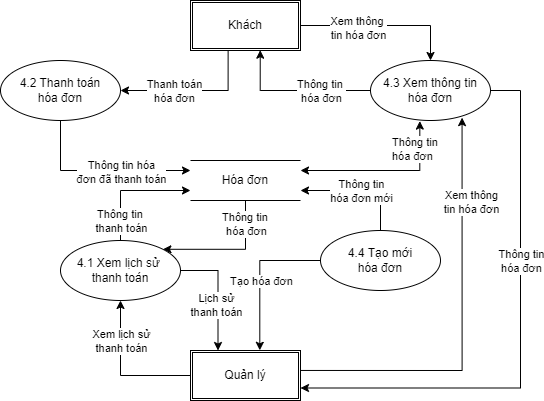

The diagram above was exported from draw.io. Its source (the exported page's mxGraphModel, read from the mxfile embedded in the PNG):
<mxGraphModel dx="1434" dy="696" grid="0" gridSize="10" guides="1" tooltips="1" connect="1" arrows="1" fold="1" page="0" pageScale="1" pageWidth="1654" pageHeight="2336" math="0" shadow="0">
  <root>
    <mxCell id="0" />
    <mxCell id="1" parent="0" />
    <mxCell id="rWETGEf5QmWr6B6w69ef-1" style="edgeStyle=orthogonalEdgeStyle;rounded=0;orthogonalLoop=1;jettySize=auto;html=1;exitX=1;exitY=0.5;exitDx=0;exitDy=0;entryX=0.25;entryY=0;entryDx=0;entryDy=0;" parent="1" source="kpcSH39MMB7bOB-Qe_af-1" target="kpcSH39MMB7bOB-Qe_af-7" edge="1">
      <mxGeometry relative="1" as="geometry" />
    </mxCell>
    <mxCell id="rWETGEf5QmWr6B6w69ef-5" value="Lịch sử&lt;div&gt;thanh toán&lt;/div&gt;" style="edgeLabel;html=1;align=center;verticalAlign=middle;resizable=0;points=[];" parent="rWETGEf5QmWr6B6w69ef-1" connectable="0" vertex="1">
      <mxGeometry x="0.217" y="-2" relative="1" as="geometry">
        <mxPoint y="1" as="offset" />
      </mxGeometry>
    </mxCell>
    <mxCell id="rWETGEf5QmWr6B6w69ef-20" style="edgeStyle=orthogonalEdgeStyle;rounded=0;orthogonalLoop=1;jettySize=auto;html=1;exitX=1;exitY=0;exitDx=0;exitDy=0;entryX=0.5;entryY=1;entryDx=0;entryDy=0;startArrow=classic;startFill=1;endArrow=none;endFill=0;" parent="1" source="kpcSH39MMB7bOB-Qe_af-1" target="kpcSH39MMB7bOB-Qe_af-8" edge="1">
      <mxGeometry relative="1" as="geometry" />
    </mxCell>
    <mxCell id="rWETGEf5QmWr6B6w69ef-21" value="Thông tin&amp;nbsp;&lt;div&gt;hóa đơn&lt;/div&gt;" style="edgeLabel;html=1;align=center;verticalAlign=middle;resizable=0;points=[];" parent="rWETGEf5QmWr6B6w69ef-20" connectable="0" vertex="1">
      <mxGeometry x="0.6449" y="2" relative="1" as="geometry">
        <mxPoint x="2" as="offset" />
      </mxGeometry>
    </mxCell>
    <mxCell id="rWETGEf5QmWr6B6w69ef-22" style="edgeStyle=orthogonalEdgeStyle;rounded=0;orthogonalLoop=1;jettySize=auto;html=1;exitX=0.5;exitY=0;exitDx=0;exitDy=0;entryX=0;entryY=0.75;entryDx=0;entryDy=0;" parent="1" target="kpcSH39MMB7bOB-Qe_af-8" edge="1">
      <mxGeometry relative="1" as="geometry">
        <mxPoint x="140" y="370" as="sourcePoint" />
        <mxPoint x="200" y="310" as="targetPoint" />
        <Array as="points">
          <mxPoint x="140" y="310" />
        </Array>
      </mxGeometry>
    </mxCell>
    <mxCell id="rWETGEf5QmWr6B6w69ef-23" value="Thông tin&amp;nbsp;&lt;div&gt;thanh toán&lt;/div&gt;" style="edgeLabel;html=1;align=center;verticalAlign=middle;resizable=0;points=[];" parent="rWETGEf5QmWr6B6w69ef-22" connectable="0" vertex="1">
      <mxGeometry x="-0.4359" relative="1" as="geometry">
        <mxPoint y="7" as="offset" />
      </mxGeometry>
    </mxCell>
    <mxCell id="kpcSH39MMB7bOB-Qe_af-1" value="4.1 Xem lịch sử&amp;nbsp;&lt;div&gt;thanh toán&lt;/div&gt;" style="ellipse;whiteSpace=wrap;html=1;" parent="1" vertex="1">
      <mxGeometry x="80" y="360" width="120" height="60" as="geometry" />
    </mxCell>
    <mxCell id="rWETGEf5QmWr6B6w69ef-8" style="edgeStyle=orthogonalEdgeStyle;rounded=0;orthogonalLoop=1;jettySize=auto;html=1;entryX=1;entryY=0.75;entryDx=0;entryDy=0;startArrow=classic;startFill=1;endArrow=none;endFill=0;exitX=0.763;exitY=0.952;exitDx=0;exitDy=0;exitPerimeter=0;" parent="1" source="kpcSH39MMB7bOB-Qe_af-2" edge="1">
      <mxGeometry relative="1" as="geometry">
        <mxPoint x="481.91999999999996" y="239.99999999999991" as="sourcePoint" />
        <mxPoint x="310" y="489.95000000000005" as="targetPoint" />
        <Array as="points">
          <mxPoint x="482" y="490" />
        </Array>
      </mxGeometry>
    </mxCell>
    <mxCell id="rWETGEf5QmWr6B6w69ef-16" style="edgeStyle=orthogonalEdgeStyle;rounded=0;orthogonalLoop=1;jettySize=auto;html=1;exitX=0.411;exitY=1.01;exitDx=0;exitDy=0;entryX=1;entryY=0.25;entryDx=0;entryDy=0;startArrow=classic;startFill=1;exitPerimeter=0;" parent="1" source="kpcSH39MMB7bOB-Qe_af-2" target="kpcSH39MMB7bOB-Qe_af-8" edge="1">
      <mxGeometry relative="1" as="geometry" />
    </mxCell>
    <mxCell id="rWETGEf5QmWr6B6w69ef-17" value="Thông tin&lt;div&gt;hóa đơn&lt;/div&gt;" style="edgeLabel;html=1;align=left;verticalAlign=middle;resizable=0;points=[];" parent="rWETGEf5QmWr6B6w69ef-16" connectable="0" vertex="1">
      <mxGeometry x="-0.713" y="-1" relative="1" as="geometry">
        <mxPoint x="-28" y="4" as="offset" />
      </mxGeometry>
    </mxCell>
    <mxCell id="rWETGEf5QmWr6B6w69ef-27" style="edgeStyle=orthogonalEdgeStyle;rounded=0;orthogonalLoop=1;jettySize=auto;html=1;exitX=1;exitY=0.5;exitDx=0;exitDy=0;entryX=1;entryY=0.75;entryDx=0;entryDy=0;" parent="1" source="kpcSH39MMB7bOB-Qe_af-2" target="kpcSH39MMB7bOB-Qe_af-7" edge="1">
      <mxGeometry relative="1" as="geometry">
        <Array as="points">
          <mxPoint x="540" y="210" />
          <mxPoint x="540" y="508" />
        </Array>
      </mxGeometry>
    </mxCell>
    <mxCell id="rWETGEf5QmWr6B6w69ef-28" value="Thông tin&lt;div&gt;hóa đơn&lt;/div&gt;" style="edgeLabel;html=1;align=center;verticalAlign=middle;resizable=0;points=[];" parent="rWETGEf5QmWr6B6w69ef-27" connectable="0" vertex="1">
      <mxGeometry x="-0.2115" relative="1" as="geometry">
        <mxPoint y="-16" as="offset" />
      </mxGeometry>
    </mxCell>
    <mxCell id="rWETGEf5QmWr6B6w69ef-30" value="Xem thông&lt;div&gt;tin hóa đơn&lt;/div&gt;" style="edgeLabel;html=1;align=center;verticalAlign=middle;resizable=0;points=[];" parent="rWETGEf5QmWr6B6w69ef-27" connectable="0" vertex="1">
      <mxGeometry x="-0.2968" relative="1" as="geometry">
        <mxPoint x="-50" y="-52" as="offset" />
      </mxGeometry>
    </mxCell>
    <mxCell id="kpcSH39MMB7bOB-Qe_af-2" value="4.3 Xem thông tin&lt;div&gt;hóa đơn&lt;/div&gt;" style="ellipse;whiteSpace=wrap;html=1;" parent="1" vertex="1">
      <mxGeometry x="390" y="180" width="120" height="60" as="geometry" />
    </mxCell>
    <mxCell id="rWETGEf5QmWr6B6w69ef-24" style="edgeStyle=orthogonalEdgeStyle;rounded=0;orthogonalLoop=1;jettySize=auto;html=1;exitX=0.5;exitY=1;exitDx=0;exitDy=0;entryX=0;entryY=0.25;entryDx=0;entryDy=0;" parent="1" source="kpcSH39MMB7bOB-Qe_af-3" target="kpcSH39MMB7bOB-Qe_af-8" edge="1">
      <mxGeometry relative="1" as="geometry" />
    </mxCell>
    <mxCell id="rWETGEf5QmWr6B6w69ef-25" value="Thông tin hóa&lt;div&gt;đơn đã thanh toán&lt;/div&gt;" style="edgeLabel;html=1;align=center;verticalAlign=middle;resizable=0;points=[];" parent="rWETGEf5QmWr6B6w69ef-24" connectable="0" vertex="1">
      <mxGeometry x="0.0759" y="-1" relative="1" as="geometry">
        <mxPoint x="13" as="offset" />
      </mxGeometry>
    </mxCell>
    <mxCell id="kpcSH39MMB7bOB-Qe_af-3" value="4.2 Thanh toán&lt;div&gt;hóa đơn&lt;/div&gt;" style="ellipse;whiteSpace=wrap;html=1;" parent="1" vertex="1">
      <mxGeometry x="20" y="180" width="120" height="60" as="geometry" />
    </mxCell>
    <mxCell id="rWETGEf5QmWr6B6w69ef-6" style="edgeStyle=orthogonalEdgeStyle;rounded=0;orthogonalLoop=1;jettySize=auto;html=1;exitX=0;exitY=0.5;exitDx=0;exitDy=0;entryX=0.63;entryY=-0.004;entryDx=0;entryDy=0;entryPerimeter=0;" parent="1" source="kpcSH39MMB7bOB-Qe_af-4" target="kpcSH39MMB7bOB-Qe_af-7" edge="1">
      <mxGeometry relative="1" as="geometry" />
    </mxCell>
    <mxCell id="rWETGEf5QmWr6B6w69ef-7" value="Tạo hóa đơn" style="edgeLabel;html=1;align=center;verticalAlign=middle;resizable=0;points=[];" parent="rWETGEf5QmWr6B6w69ef-6" connectable="0" vertex="1">
      <mxGeometry x="-0.5672" y="-1" relative="1" as="geometry">
        <mxPoint x="-27" y="21" as="offset" />
      </mxGeometry>
    </mxCell>
    <mxCell id="rWETGEf5QmWr6B6w69ef-11" style="edgeStyle=orthogonalEdgeStyle;rounded=0;orthogonalLoop=1;jettySize=auto;html=1;exitX=0.5;exitY=0;exitDx=0;exitDy=0;entryX=1;entryY=0.75;entryDx=0;entryDy=0;" parent="1" source="kpcSH39MMB7bOB-Qe_af-4" target="kpcSH39MMB7bOB-Qe_af-8" edge="1">
      <mxGeometry relative="1" as="geometry" />
    </mxCell>
    <mxCell id="rWETGEf5QmWr6B6w69ef-12" value="Thông tin&lt;div&gt;hóa đơn mới&lt;/div&gt;" style="edgeLabel;html=1;align=center;verticalAlign=middle;resizable=0;points=[];" parent="rWETGEf5QmWr6B6w69ef-11" connectable="0" vertex="1">
      <mxGeometry x="0.3333" y="1" relative="1" as="geometry">
        <mxPoint x="20" y="-1" as="offset" />
      </mxGeometry>
    </mxCell>
    <mxCell id="kpcSH39MMB7bOB-Qe_af-4" value="4.4 Tạo mới&lt;div&gt;hóa đơn&lt;/div&gt;" style="ellipse;whiteSpace=wrap;html=1;" parent="1" vertex="1">
      <mxGeometry x="340" y="350" width="120" height="60" as="geometry" />
    </mxCell>
    <mxCell id="rWETGEf5QmWr6B6w69ef-13" style="edgeStyle=orthogonalEdgeStyle;rounded=0;orthogonalLoop=1;jettySize=auto;html=1;exitX=1;exitY=0.5;exitDx=0;exitDy=0;entryX=0.5;entryY=0;entryDx=0;entryDy=0;" parent="1" source="kpcSH39MMB7bOB-Qe_af-5" target="kpcSH39MMB7bOB-Qe_af-2" edge="1">
      <mxGeometry relative="1" as="geometry" />
    </mxCell>
    <mxCell id="rWETGEf5QmWr6B6w69ef-14" value="Xem thông&amp;nbsp;&lt;div&gt;tin hóa đơn&lt;/div&gt;" style="edgeLabel;html=1;align=center;verticalAlign=middle;resizable=0;points=[];" parent="rWETGEf5QmWr6B6w69ef-13" connectable="0" vertex="1">
      <mxGeometry x="-0.3081" y="-2" relative="1" as="geometry">
        <mxPoint as="offset" />
      </mxGeometry>
    </mxCell>
    <mxCell id="kpcSH39MMB7bOB-Qe_af-5" value="Khách" style="shape=ext;double=1;rounded=0;whiteSpace=wrap;html=1;" parent="1" vertex="1">
      <mxGeometry x="210" y="120" width="110" height="50" as="geometry" />
    </mxCell>
    <mxCell id="rWETGEf5QmWr6B6w69ef-3" style="edgeStyle=orthogonalEdgeStyle;rounded=0;orthogonalLoop=1;jettySize=auto;html=1;exitX=0;exitY=0.5;exitDx=0;exitDy=0;entryX=0.5;entryY=1;entryDx=0;entryDy=0;" parent="1" source="kpcSH39MMB7bOB-Qe_af-7" target="kpcSH39MMB7bOB-Qe_af-1" edge="1">
      <mxGeometry relative="1" as="geometry" />
    </mxCell>
    <mxCell id="rWETGEf5QmWr6B6w69ef-4" value="Xem lịch sử&lt;div&gt;thanh toán&lt;/div&gt;" style="edgeLabel;html=1;align=center;verticalAlign=middle;resizable=0;points=[];" parent="rWETGEf5QmWr6B6w69ef-3" connectable="0" vertex="1">
      <mxGeometry x="0.4483" relative="1" as="geometry">
        <mxPoint as="offset" />
      </mxGeometry>
    </mxCell>
    <mxCell id="kpcSH39MMB7bOB-Qe_af-7" value="Quản lý" style="shape=ext;double=1;rounded=0;whiteSpace=wrap;html=1;" parent="1" vertex="1">
      <mxGeometry x="210" y="470" width="110" height="50" as="geometry" />
    </mxCell>
    <mxCell id="kpcSH39MMB7bOB-Qe_af-9" style="edgeStyle=orthogonalEdgeStyle;rounded=0;orthogonalLoop=1;jettySize=auto;html=1;exitX=0.342;exitY=1.013;exitDx=0;exitDy=0;entryX=1;entryY=0.5;entryDx=0;entryDy=0;exitPerimeter=0;" parent="1" source="kpcSH39MMB7bOB-Qe_af-5" target="kpcSH39MMB7bOB-Qe_af-3" edge="1">
      <mxGeometry relative="1" as="geometry" />
    </mxCell>
    <mxCell id="kpcSH39MMB7bOB-Qe_af-10" value="Thanh toán&lt;div&gt;hóa đơn&lt;/div&gt;" style="edgeLabel;html=1;align=center;verticalAlign=middle;resizable=0;points=[];" parent="kpcSH39MMB7bOB-Qe_af-9" connectable="0" vertex="1">
      <mxGeometry x="-0.3702" relative="1" as="geometry">
        <mxPoint x="-47" as="offset" />
      </mxGeometry>
    </mxCell>
    <mxCell id="kpcSH39MMB7bOB-Qe_af-8" value="Hóa đơn" style="shape=partialRectangle;whiteSpace=wrap;html=1;left=0;right=0;fillColor=none;" parent="1" vertex="1">
      <mxGeometry x="210" y="280" width="110" height="40" as="geometry" />
    </mxCell>
    <mxCell id="rWETGEf5QmWr6B6w69ef-15" style="edgeStyle=orthogonalEdgeStyle;rounded=0;orthogonalLoop=1;jettySize=auto;html=1;exitX=0;exitY=0.5;exitDx=0;exitDy=0;entryX=0.634;entryY=0.994;entryDx=0;entryDy=0;entryPerimeter=0;" parent="1" source="kpcSH39MMB7bOB-Qe_af-2" target="kpcSH39MMB7bOB-Qe_af-5" edge="1">
      <mxGeometry relative="1" as="geometry">
        <Array as="points">
          <mxPoint x="280" y="210" />
        </Array>
      </mxGeometry>
    </mxCell>
    <mxCell id="rWETGEf5QmWr6B6w69ef-26" value="Thông tin&amp;nbsp;&lt;div&gt;hóa đơn&lt;/div&gt;" style="edgeLabel;html=1;align=center;verticalAlign=middle;resizable=0;points=[];" parent="rWETGEf5QmWr6B6w69ef-15" connectable="0" vertex="1">
      <mxGeometry x="0.1904" y="-1" relative="1" as="geometry">
        <mxPoint x="40" y="1" as="offset" />
      </mxGeometry>
    </mxCell>
  </root>
</mxGraphModel>